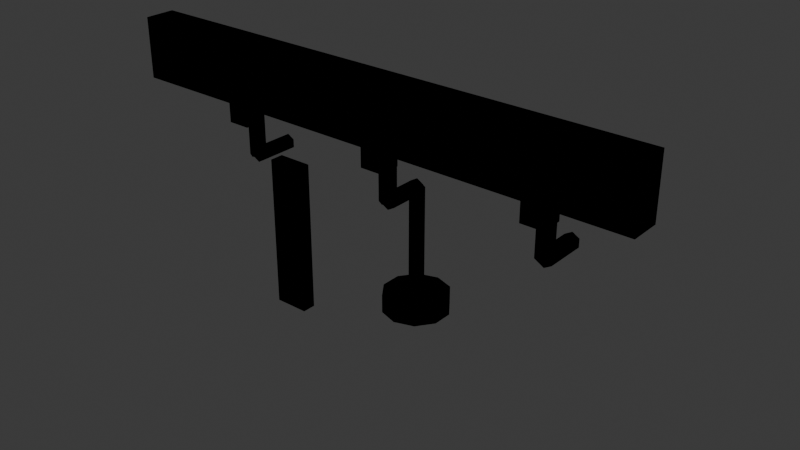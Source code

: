 # Source: PAREDE_GANCHO_v01.blend  (saved by Blender 4.2.66; exported with 4.5.12 LTS)
import bpy
from mathutils import Matrix  # noqa: F401  (used for matrix-valued properties, if any)

bpy.ops.wm.read_factory_settings(use_empty=True)
scene = bpy.context.scene
scene.name = 'Scene'

# ---- collections
col_collection = bpy.data.collections.new('Collection'); scene.collection.children.link(col_collection)
col_office_mousepad_v01 = bpy.data.collections.new('OFFICE_MOUSEPAD_v01'); scene.collection.children.link(col_office_mousepad_v01)
col_office_luminaria_v01 = bpy.data.collections.new('OFFICE_LUMINARIA_v01'); scene.collection.children.link(col_office_luminaria_v01)
col_office_prateleira_v01 = bpy.data.collections.new('OFFICE_PRATELEIRA_v01'); scene.collection.children.link(col_office_prateleira_v01)
col_office_gaveteiro_v01 = bpy.data.collections.new('OFFICE_GAVETEIRO_v01'); scene.collection.children.link(col_office_gaveteiro_v01)
col_office_quadro_v01 = bpy.data.collections.new('OFFICE_QUADRO_v01'); scene.collection.children.link(col_office_quadro_v01)
col_office_cadeira_gamer_v01 = bpy.data.collections.new('OFFICE_CADEIRA_GAMER_v01'); scene.collection.children.link(col_office_cadeira_gamer_v01)
col_eletro_microondas_v01 = bpy.data.collections.new('ELETRO_MICROONDAS_v01'); scene.collection.children.link(col_eletro_microondas_v01)
col_eletro_cafeteira_v01 = bpy.data.collections.new('ELETRO_CAFETEIRA_v01'); scene.collection.children.link(col_eletro_cafeteira_v01)
col_eletro_liquidificador_v01 = bpy.data.collections.new('ELETRO_LIQUIDIFICADOR_v01'); scene.collection.children.link(col_eletro_liquidificador_v01)
col_eletro_torradeira_v01 = bpy.data.collections.new('ELETRO_TORRADEIRA_v01'); scene.collection.children.link(col_eletro_torradeira_v01)
col_eletro_airfryer_v01 = bpy.data.collections.new('ELETRO_AIRFRYER_v01'); scene.collection.children.link(col_eletro_airfryer_v01)
col_eletro_batedeira_v01 = bpy.data.collections.new('ELETRO_BATEDEIRA_v01'); scene.collection.children.link(col_eletro_batedeira_v01)
col_eletro_fogao2_v01 = bpy.data.collections.new('ELETRO_FOGAO2_v01'); scene.collection.children.link(col_eletro_fogao2_v01)
col_eletro_coifa_v01 = bpy.data.collections.new('ELETRO_COIFA_v01'); scene.collection.children.link(col_eletro_coifa_v01)
col_parede_prateleira_v01 = bpy.data.collections.new('PAREDE_PRATELEIRA_v01'); scene.collection.children.link(col_parede_prateleira_v01)
col_parede_espelho_grande_v01 = bpy.data.collections.new('PAREDE_ESPELHO_GRANDE_v01'); scene.collection.children.link(col_parede_espelho_grande_v01)
col_parede_quadro_triplo_v01 = bpy.data.collections.new('PAREDE_QUADRO_TRIPLO_v01'); scene.collection.children.link(col_parede_quadro_triplo_v01)
col_parede_relogio_cuco_v01 = bpy.data.collections.new('PAREDE_RELOGIO_CUCO_v01'); scene.collection.children.link(col_parede_relogio_cuco_v01)
col_parede_adesivo_v01 = bpy.data.collections.new('PAREDE_ADESIVO_v01'); scene.collection.children.link(col_parede_adesivo_v01)
col_parede_nicho_v01 = bpy.data.collections.new('PAREDE_NICHO_v01'); scene.collection.children.link(col_parede_nicho_v01)
col_parede_suporte_tempero_v01 = bpy.data.collections.new('PAREDE_SUPORTE_TEMPERO_v01'); scene.collection.children.link(col_parede_suporte_tempero_v01)
col_parede_gancho_v01 = bpy.data.collections.new('PAREDE_GANCHO_v01'); scene.collection.children.link(col_parede_gancho_v01)

# ---- materials (node trees are filled in below, after node groups)
mat_polyroom_pbr = bpy.data.materials.new('Polyroom_PBR')

# ---- material node trees
mat_polyroom_pbr.use_nodes = True; mat_polyroom_pbr.node_tree.nodes.clear()
_N = mat_polyroom_pbr.node_tree.nodes; _L = mat_polyroom_pbr.node_tree.links
n0 = _N.new('ShaderNodeOutputMaterial'); n0.name = 'Material Output'; n0.location = (0, 0)
n1 = _N.new('ShaderNodeBsdfPrincipled'); n1.name = 'Principled BSDF'; n1.location = (0, 0)
n1.inputs[2].default_value = 0.8
n2 = _N.new('ShaderNodeVertexColor'); n2.name = 'Color Attribute'; n2.location = (0, 0)
n2.layer_name = 'Color'
_L.new(n2.outputs[0], n1.inputs[0])
n0.is_active_output = True

# ---- world
world_world = bpy.data.worlds.new('World'); scene.world = world_world
world_world.use_nodes = True; world_world.node_tree.nodes.clear()
_N = world_world.node_tree.nodes; _L = world_world.node_tree.links
n0 = _N.new('ShaderNodeOutputWorld'); n0.name = 'World Output'; n0.location = (300, 300)
n1 = _N.new('ShaderNodeBackground'); n1.name = 'Background'; n1.location = (10, 300)
n1.inputs[0].default_value = (0.05088, 0.05088, 0.05088, 1.0)
_L.new(n1.outputs[0], n0.inputs[0])
n0.is_active_output = True
world_world.color = (0.05088, 0.05088, 0.05088)
world_world.sun_shadow_jitter_overblur = 0.0

# ---- meshes
me_parede_gancho_v01 = bpy.data.meshes.new('PAREDE_GANCHO_v01')
me_parede_gancho_v01.from_pydata([(-0.35, -0.02, 0.34), (-0.35, -0.02, 0.42), (-0.35, 0.02, 0.34), (-0.35, 0.02, 0.42), (0.35, -0.02, 0.34), (0.35, -0.02, 0.42), (0.35, 0.02, 0.34), (0.35, 0.02, 0.42), (-0.235, 0.005, 0.3), (-0.235, 0.005, 0.36), (-0.235, 0.035, 0.3), (-0.235, 0.035, 0.36), (-0.205, 0.005, 0.3), (-0.205, 0.005, 0.36), (-0.205, 0.035, 0.3), (-0.205, 0.035, 0.36), (-0.22, 0.024, 0.33), (-0.22, 0.024, 0.25), (-0.2105, 0.0295, 0.33), (-0.2105, 0.0295, 0.25), (-0.2105, 0.0405, 0.33), (-0.2105, 0.0405, 0.25), (-0.22, 0.046, 0.33), (-0.22, 0.046, 0.25), (-0.2295, 0.0405, 0.33), (-0.2295, 0.0405, 0.25), (-0.2295, 0.0295, 0.33), (-0.2295, 0.0295, 0.25), (-0.22, 0.035, 0.239), (-0.22, 0.09, 0.239), (-0.2105, 0.035, 0.2445), (-0.2105, 0.09, 0.2445), (-0.2105, 0.035, 0.2555), (-0.2105, 0.09, 0.2555), (-0.22, 0.035, 0.261), (-0.22, 0.09, 0.261), (-0.2295, 0.035, 0.2555), (-0.2295, 0.09, 0.2555), (-0.2295, 0.035, 0.2445), (-0.2295, 0.09, 0.2445), (-0.015, 0.005, 0.3), (-0.015, 0.005, 0.36), (-0.015, 0.035, 0.3), (-0.015, 0.035, 0.36), (0.015, 0.005, 0.3), (0.015, 0.005, 0.36), (0.015, 0.035, 0.3), (0.015, 0.035, 0.36), (0.0, 0.024, 0.33), (0.0, 0.024, 0.25), (0.009526, 0.0295, 0.33), (0.009526, 0.0295, 0.25), (0.009526, 0.0405, 0.33), (0.009526, 0.0405, 0.25), (0.0, 0.046, 0.33), (0.0, 0.046, 0.25), (-0.009526, 0.0405, 0.33), (-0.009526, 0.0405, 0.25), (-0.009526, 0.0295, 0.33), (-0.009526, 0.0295, 0.25), (0.0, 0.035, 0.239), (0.0, 0.09, 0.239), (0.009526, 0.035, 0.2445), (0.009526, 0.09, 0.2445), (0.009526, 0.035, 0.2555), (0.009526, 0.09, 0.2555), (0.0, 0.035, 0.261), (0.0, 0.09, 0.261), (-0.009526, 0.035, 0.2555), (-0.009526, 0.09, 0.2555), (-0.009526, 0.035, 0.2445), (-0.009526, 0.09, 0.2445), (0.205, 0.005, 0.3), (0.205, 0.005, 0.36), (0.205, 0.035, 0.3), (0.205, 0.035, 0.36), (0.235, 0.005, 0.3), (0.235, 0.005, 0.36), (0.235, 0.035, 0.3), (0.235, 0.035, 0.36), (0.22, 0.024, 0.33), (0.22, 0.024, 0.25), (0.2295, 0.0295, 0.33), (0.2295, 0.0295, 0.25), (0.2295, 0.0405, 0.33), (0.2295, 0.0405, 0.25), (0.22, 0.046, 0.33), (0.22, 0.046, 0.25), (0.2105, 0.0405, 0.33), (0.2105, 0.0405, 0.25), (0.2105, 0.0295, 0.33), (0.2105, 0.0295, 0.25), (0.22, 0.035, 0.239), (0.22, 0.09, 0.239), (0.2295, 0.035, 0.2445), (0.2295, 0.09, 0.2445), (0.2295, 0.035, 0.2555), (0.2295, 0.09, 0.2555), (0.22, 0.035, 0.261), (0.22, 0.09, 0.261), (0.2105, 0.035, 0.2555), (0.2105, 0.09, 0.2555), (0.2105, 0.035, 0.2445), (0.2105, 0.09, 0.2445), (0.0, 0.08, 0.25), (0.0, 0.08, 0.11), (0.00866, 0.085, 0.25), (0.00866, 0.085, 0.11), (0.00866, 0.095, 0.25), (0.00866, 0.095, 0.11), (0.0, 0.1, 0.25), (0.0, 0.1, 0.11), (-0.00866, 0.095, 0.25), (-0.00866, 0.095, 0.11), (-0.00866, 0.085, 0.25), (-0.00866, 0.085, 0.11), (0.0, 0.135, 0.0775), (0.0, 0.135, 0.1025), (0.02645, 0.1264, 0.0775), (0.02645, 0.1264, 0.1025), (0.0428, 0.1039, 0.0775), (0.0428, 0.1039, 0.1025), (0.0428, 0.07609, 0.0775), (0.0428, 0.07609, 0.1025), (0.02645, 0.05359, 0.0775), (0.02645, 0.05359, 0.1025), (0.0, 0.045, 0.0775), (0.0, 0.045, 0.1025), (-0.02645, 0.05359, 0.0775), (-0.02645, 0.05359, 0.1025), (-0.0428, 0.07609, 0.0775), (-0.0428, 0.07609, 0.1025), (-0.0428, 0.1039, 0.0775), (-0.0428, 0.1039, 0.1025), (-0.02645, 0.1264, 0.0775), (-0.02645, 0.1264, 0.1025), (-0.245, 0.08, 0.0), (-0.245, 0.08, 0.22), (-0.245, 0.1, 0.0), (-0.245, 0.1, 0.22), (-0.195, 0.08, 0.0), (-0.195, 0.08, 0.22), (-0.195, 0.1, 0.0), (-0.195, 0.1, 0.22)], [], [(0, 1, 3, 2), (2, 3, 7, 6), (6, 7, 5, 4), (4, 5, 1, 0), (2, 6, 4, 0), (7, 3, 1, 5), (8, 9, 11, 10), (10, 11, 15, 14), (14, 15, 13, 12), (12, 13, 9, 8), (10, 14, 12, 8), (15, 11, 9, 13), (16, 17, 19, 18), (18, 19, 21, 20), (20, 21, 23, 22), (22, 23, 25, 24), (19, 17, 27, 25, 23, 21), (24, 25, 27, 26), (26, 27, 17, 16), (16, 18, 20, 22, 24, 26), (28, 29, 31, 30), (30, 31, 33, 32), (32, 33, 35, 34), (34, 35, 37, 36), (31, 29, 39, 37, 35, 33), (36, 37, 39, 38), (38, 39, 29, 28), (28, 30, 32, 34, 36, 38), (40, 41, 43, 42), (42, 43, 47, 46), (46, 47, 45, 44), (44, 45, 41, 40), (42, 46, 44, 40), (47, 43, 41, 45), (48, 49, 51, 50), (50, 51, 53, 52), (52, 53, 55, 54), (54, 55, 57, 56), (51, 49, 59, 57, 55, 53), (56, 57, 59, 58), (58, 59, 49, 48), (48, 50, 52, 54, 56, 58), (60, 61, 63, 62), (62, 63, 65, 64), (64, 65, 67, 66), (66, 67, 69, 68), (63, 61, 71, 69, 67, 65), (68, 69, 71, 70), (70, 71, 61, 60), (60, 62, 64, 66, 68, 70), (72, 73, 75, 74), (74, 75, 79, 78), (78, 79, 77, 76), (76, 77, 73, 72), (74, 78, 76, 72), (79, 75, 73, 77), (80, 81, 83, 82), (82, 83, 85, 84), (84, 85, 87, 86), (86, 87, 89, 88), (83, 81, 91, 89, 87, 85), (88, 89, 91, 90), (90, 91, 81, 80), (80, 82, 84, 86, 88, 90), (92, 93, 95, 94), (94, 95, 97, 96), (96, 97, 99, 98), (98, 99, 101, 100), (95, 93, 103, 101, 99, 97), (100, 101, 103, 102), (102, 103, 93, 92), (92, 94, 96, 98, 100, 102), (104, 105, 107, 106), (106, 107, 109, 108), (108, 109, 111, 110), (110, 111, 113, 112), (107, 105, 115, 113, 111, 109), (112, 113, 115, 114), (114, 115, 105, 104), (104, 106, 108, 110, 112, 114), (116, 117, 119, 118), (118, 119, 121, 120), (120, 121, 123, 122), (122, 123, 125, 124), (124, 125, 127, 126), (126, 127, 129, 128), (128, 129, 131, 130), (130, 131, 133, 132), (119, 117, 135, 133, 131, 129, 127, 125, 123, 121), (132, 133, 135, 134), (134, 135, 117, 116), (116, 118, 120, 122, 124, 126, 128, 130, 132, 134), (136, 137, 139, 138), (138, 139, 143, 142), (142, 143, 141, 140), (140, 141, 137, 136), (138, 142, 140, 136), (143, 139, 137, 141)])
_uv = me_parede_gancho_v01.uv_layers.new(name='UVMap')
_uv.uv.foreach_set('vector', [0.6134, 0.4499, 0.6134, 0.3379, 0.6695, 0.3379, 0.6695, 0.4499, 0.122, 0.99, 0.009968, 0.99, 0.009968, 0.009968, 0.122, 0.009968, 0.6134, 0.5819, 0.6134, 0.4699, 0.6695, 0.4699, 0.6695, 0.5819, 0.2539, 0.99, 0.1419, 0.99, 0.1419, 0.009968, 0.2539, 0.009968, 0.3299, 0.009968, 0.3299, 0.99, 0.2739, 0.99, 0.2739, 0.009968, 0.4058, 0.009968, 0.4058, 0.99, 0.3498, 0.99, 0.3498, 0.009968, 0.7155, 0.3099, 0.7155, 0.2259, 0.7575, 0.2259, 0.7575, 0.3099, 0.6536, 0.3099, 0.6536, 0.2259, 0.6956, 0.2259, 0.6956, 0.3099, 0.7233, 0.6858, 0.7233, 0.6018, 0.7653, 0.6018, 0.7653, 0.6858, 0.4257, 0.7138, 0.4257, 0.6298, 0.4677, 0.6298, 0.4677, 0.7138, 0.7174, 0.8556, 0.7174, 0.8976, 0.6754, 0.8976, 0.6754, 0.8556, 0.9049, 0.1069, 0.9049, 0.1489, 0.8629, 0.1489, 0.8629, 0.1069, 0.8089, 0.4699, 0.8089, 0.5819, 0.7955, 0.5819, 0.7955, 0.4699, 0.843, 0.009968, 0.843, 0.122, 0.8276, 0.122, 0.8276, 0.009968, 0.7021, 0.7237, 0.7021, 0.8357, 0.6887, 0.8357, 0.6887, 0.7237, 0.6887, 0.7237, 0.6887, 0.8357, 0.6754, 0.8357, 0.6754, 0.7237, 0.6134, 0.9253, 0.6268, 0.9176, 0.6401, 0.9253, 0.6401, 0.9407, 0.6268, 0.9484, 0.6134, 0.9407, 0.8556, 0.7338, 0.8556, 0.8458, 0.8402, 0.8458, 0.8402, 0.7338, 0.8222, 0.4699, 0.8222, 0.5819, 0.8089, 0.5819, 0.8089, 0.4699, 0.6734, 0.9176, 0.6867, 0.9253, 0.6867, 0.9407, 0.6734, 0.9484, 0.6601, 0.9407, 0.6601, 0.9253, 0.752, 0.8097, 0.752, 0.8867, 0.7387, 0.8867, 0.7387, 0.8097, 0.8929, 0.3379, 0.8929, 0.4149, 0.8775, 0.4149, 0.8775, 0.3379, 0.8896, 0.009968, 0.8896, 0.08697, 0.8762, 0.08697, 0.8762, 0.009968, 0.8762, 0.009968, 0.8762, 0.08697, 0.8629, 0.08697, 0.8629, 0.009968, 0.9288, 0.8888, 0.9155, 0.8965, 0.9021, 0.8888, 0.9021, 0.8734, 0.9155, 0.8657, 0.9288, 0.8734, 0.8775, 0.5469, 0.8775, 0.4699, 0.8929, 0.4699, 0.8929, 0.5469, 0.7653, 0.8097, 0.7653, 0.8867, 0.752, 0.8867, 0.752, 0.8097, 0.752, 0.9374, 0.7387, 0.9297, 0.7387, 0.9143, 0.752, 0.9066, 0.7653, 0.9143, 0.7653, 0.9297, 0.7336, 0.4219, 0.7336, 0.3379, 0.7756, 0.3379, 0.7756, 0.4219, 0.7336, 0.5339, 0.7336, 0.4499, 0.7756, 0.4499, 0.7756, 0.5339, 0.7233, 0.7898, 0.7233, 0.7058, 0.7653, 0.7058, 0.7653, 0.7898, 0.7656, 0.09397, 0.7656, 0.009968, 0.8076, 0.009968, 0.8076, 0.09397, 0.5622, 0.8668, 0.5622, 0.9088, 0.5202, 0.9088, 0.5202, 0.8668, 0.9175, 0.7338, 0.9175, 0.7758, 0.8755, 0.7758, 0.8755, 0.7338, 0.7986, 0.6018, 0.7986, 0.7138, 0.7853, 0.7138, 0.7853, 0.6018, 0.8473, 0.6018, 0.8473, 0.7138, 0.8319, 0.7138, 0.8319, 0.6018, 0.8222, 0.3379, 0.8222, 0.4499, 0.8089, 0.4499, 0.8089, 0.3379, 0.8089, 0.3379, 0.8089, 0.4499, 0.7955, 0.4499, 0.7955, 0.3379, 0.9143, 0.2926, 0.9277, 0.2849, 0.941, 0.2926, 0.941, 0.308, 0.9277, 0.3157, 0.9143, 0.308, 0.8575, 0.3379, 0.8575, 0.4499, 0.8421, 0.4499, 0.8421, 0.3379, 0.8119, 0.6018, 0.8119, 0.7138, 0.7986, 0.7138, 0.7986, 0.6018, 0.9155, 0.9164, 0.9288, 0.9241, 0.9288, 0.9395, 0.9155, 0.9472, 0.9021, 0.9395, 0.9021, 0.9241, 0.5802, 0.7698, 0.5802, 0.8468, 0.5668, 0.8468, 0.5668, 0.7698, 0.9249, 0.009968, 0.9249, 0.08697, 0.9095, 0.08697, 0.9095, 0.009968, 0.5469, 0.7698, 0.5469, 0.8468, 0.5336, 0.8468, 0.5336, 0.7698, 0.5336, 0.7698, 0.5336, 0.8468, 0.5202, 0.8468, 0.5202, 0.7698, 0.8944, 0.308, 0.881, 0.3157, 0.8677, 0.308, 0.8677, 0.2926, 0.881, 0.2849, 0.8944, 0.2926, 0.9128, 0.4149, 0.9128, 0.3379, 0.9282, 0.3379, 0.9282, 0.4149, 0.5935, 0.7698, 0.5935, 0.8468, 0.5802, 0.8468, 0.5802, 0.7698, 0.8889, 0.8458, 0.8755, 0.8381, 0.8755, 0.8227, 0.8889, 0.815, 0.9022, 0.8227, 0.9022, 0.8381, 0.7656, 0.1979, 0.7656, 0.1139, 0.8076, 0.1139, 0.8076, 0.1979, 0.4877, 0.7138, 0.4877, 0.6298, 0.5297, 0.6298, 0.5297, 0.7138, 0.6134, 0.8077, 0.6134, 0.7237, 0.6555, 0.7237, 0.6555, 0.8077, 0.5515, 0.7499, 0.5515, 0.6659, 0.5935, 0.6659, 0.5935, 0.7499, 0.4677, 0.8657, 0.4677, 0.9077, 0.4257, 0.9077, 0.4257, 0.8657, 0.8822, 0.8657, 0.8822, 0.9077, 0.8402, 0.9077, 0.8402, 0.8657, 0.4391, 0.7338, 0.4391, 0.8458, 0.4257, 0.8458, 0.4257, 0.7338, 0.8478, 0.188, 0.8478, 0.3, 0.8324, 0.3, 0.8324, 0.188, 0.499, 0.7338, 0.499, 0.8458, 0.4857, 0.8458, 0.4857, 0.7338, 0.4857, 0.7338, 0.4857, 0.8458, 0.4723, 0.8458, 0.4723, 0.7338, 0.7866, 0.9254, 0.7999, 0.9177, 0.8133, 0.9254, 0.8133, 0.9408, 0.7999, 0.9485, 0.7866, 0.9408, 0.8575, 0.4699, 0.8575, 0.5819, 0.8421, 0.5819, 0.8421, 0.4699, 0.4524, 0.7338, 0.4524, 0.8458, 0.4391, 0.8458, 0.4391, 0.7338, 0.9355, 0.815, 0.9488, 0.8227, 0.9488, 0.8381, 0.9355, 0.8458, 0.9221, 0.8381, 0.9221, 0.8227, 0.8805, 0.6018, 0.8805, 0.6788, 0.8672, 0.6788, 0.8672, 0.6018, 0.9282, 0.4349, 0.9282, 0.5119, 0.9128, 0.5119, 0.9128, 0.4349, 0.8944, 0.188, 0.8944, 0.265, 0.881, 0.265, 0.881, 0.188, 0.881, 0.188, 0.881, 0.265, 0.8677, 0.265, 0.8677, 0.188, 0.9395, 0.5549, 0.9261, 0.5626, 0.9128, 0.5549, 0.9128, 0.5395, 0.9261, 0.5318, 0.9395, 0.5395, 0.9138, 0.6788, 0.9138, 0.6018, 0.9292, 0.6018, 0.9292, 0.6788, 0.8939, 0.6018, 0.8939, 0.6788, 0.8805, 0.6788, 0.8805, 0.6018, 0.9277, 0.2188, 0.9143, 0.2111, 0.9143, 0.1957, 0.9277, 0.188, 0.941, 0.1957, 0.941, 0.2111, 0.6657, 0.009968, 0.6657, 0.206, 0.6536, 0.206, 0.6536, 0.009968, 0.7117, 0.009968, 0.7117, 0.206, 0.6977, 0.206, 0.6977, 0.009968, 0.7136, 0.3379, 0.7136, 0.5339, 0.7015, 0.5339, 0.7015, 0.3379, 0.7015, 0.3379, 0.7015, 0.5339, 0.6894, 0.5339, 0.6894, 0.3379, 0.6894, 0.5609, 0.7015, 0.5539, 0.7136, 0.5609, 0.7136, 0.5749, 0.7015, 0.5819, 0.6894, 0.5749, 0.7457, 0.009968, 0.7457, 0.206, 0.7317, 0.206, 0.7317, 0.009968, 0.6778, 0.009968, 0.6778, 0.206, 0.6657, 0.206, 0.6657, 0.009968, 0.7457, 0.5539, 0.7578, 0.5609, 0.7578, 0.5749, 0.7457, 0.5819, 0.7336, 0.5749, 0.7336, 0.5609, 0.8124, 0.2629, 0.7774, 0.2629, 0.7774, 0.2259, 0.8124, 0.2259, 0.6485, 0.7038, 0.6134, 0.7038, 0.6134, 0.6723, 0.6485, 0.6723, 0.6485, 0.6723, 0.6134, 0.6723, 0.6134, 0.6333, 0.6485, 0.6333, 0.6485, 0.6333, 0.6134, 0.6333, 0.6134, 0.6018, 0.6485, 0.6018, 0.8203, 0.8078, 0.7853, 0.8078, 0.7853, 0.7708, 0.8203, 0.7708, 0.8203, 0.7708, 0.7853, 0.7708, 0.7853, 0.7338, 0.8203, 0.7338, 0.7034, 0.7038, 0.6684, 0.7038, 0.6684, 0.6723, 0.7034, 0.6723, 0.7034, 0.6723, 0.6684, 0.6723, 0.6684, 0.6333, 0.7034, 0.6333, 0.4857, 0.4639, 0.4486, 0.4519, 0.4257, 0.4204, 0.4257, 0.3815, 0.4486, 0.35, 0.4857, 0.3379, 0.5227, 0.35, 0.5456, 0.3815, 0.5456, 0.4204, 0.5227, 0.4519, 0.7034, 0.6333, 0.6684, 0.6333, 0.6684, 0.6018, 0.7034, 0.6018, 0.8124, 0.3, 0.7774, 0.3, 0.7774, 0.2629, 0.8124, 0.2629, 0.4486, 0.5978, 0.4257, 0.5663, 0.4257, 0.5274, 0.4486, 0.4959, 0.4857, 0.4839, 0.5227, 0.4959, 0.5456, 0.5274, 0.5456, 0.5663, 0.5227, 0.5978, 0.4857, 0.6099, 0.6056, 0.318, 0.6056, 0.009968, 0.6336, 0.009968, 0.6336, 0.318, 0.4257, 0.318, 0.4257, 0.009968, 0.4957, 0.009968, 0.4957, 0.318, 0.5655, 0.6459, 0.5655, 0.3379, 0.5935, 0.3379, 0.5935, 0.6459, 0.5157, 0.318, 0.5157, 0.009968, 0.5857, 0.009968, 0.5857, 0.318, 0.6415, 0.8276, 0.6415, 0.8976, 0.6134, 0.8976, 0.6134, 0.8276, 0.8133, 0.8278, 0.8133, 0.8978, 0.7853, 0.8978, 0.7853, 0.8278])
_ca = me_parede_gancho_v01.color_attributes.new('Color', 'FLOAT_COLOR', 'POINT')
_ca.data.foreach_set('color', [0.35, 0.24, 0.15, 1.0, 0.35, 0.24, 0.15, 1.0, 0.35, 0.24, 0.15, 1.0, 0.35, 0.24, 0.15, 1.0, 0.35, 0.24, 0.15, 1.0, 0.35, 0.24, 0.15, 1.0, 0.35, 0.24, 0.15, 1.0, 0.35, 0.24, 0.15, 1.0, 0.32, 0.32, 0.34, 1.0, 0.32, 0.32, 0.34, 1.0, 0.32, 0.32, 0.34, 1.0, 0.32, 0.32, 0.34, 1.0, 0.32, 0.32, 0.34, 1.0, 0.32, 0.32, 0.34, 1.0, 0.32, 0.32, 0.34, 1.0, 0.32, 0.32, 0.34, 1.0, 0.32, 0.32, 0.34, 1.0, 0.32, 0.32, 0.34, 1.0, 0.32, 0.32, 0.34, 1.0, 0.32, 0.32, 0.34, 1.0, 0.32, 0.32, 0.34, 1.0, 0.32, 0.32, 0.34, 1.0, 0.32, 0.32, 0.34, 1.0, 0.32, 0.32, 0.34, 1.0, 0.32, 0.32, 0.34, 1.0, 0.32, 0.32, 0.34, 1.0, 0.32, 0.32, 0.34, 1.0, 0.32, 0.32, 0.34, 1.0, 0.32, 0.32, 0.34, 1.0, 0.32, 0.32, 0.34, 1.0, 0.32, 0.32, 0.34, 1.0, 0.32, 0.32, 0.34, 1.0, 0.32, 0.32, 0.34, 1.0, 0.32, 0.32, 0.34, 1.0, 0.32, 0.32, 0.34, 1.0, 0.32, 0.32, 0.34, 1.0, 0.32, 0.32, 0.34, 1.0, 0.32, 0.32, 0.34, 1.0, 0.32, 0.32, 0.34, 1.0, 0.32, 0.32, 0.34, 1.0, 0.32, 0.32, 0.34, 1.0, 0.32, 0.32, 0.34, 1.0, 0.32, 0.32, 0.34, 1.0, 0.32, 0.32, 0.34, 1.0, 0.32, 0.32, 0.34, 1.0, 0.32, 0.32, 0.34, 1.0, 0.32, 0.32, 0.34, 1.0, 0.32, 0.32, 0.34, 1.0, 0.32, 0.32, 0.34, 1.0, 0.32, 0.32, 0.34, 1.0, 0.32, 0.32, 0.34, 1.0, 0.32, 0.32, 0.34, 1.0, 0.32, 0.32, 0.34, 1.0, 0.32, 0.32, 0.34, 1.0, 0.32, 0.32, 0.34, 1.0, 0.32, 0.32, 0.34, 1.0, 0.32, 0.32, 0.34, 1.0, 0.32, 0.32, 0.34, 1.0, 0.32, 0.32, 0.34, 1.0, 0.32, 0.32, 0.34, 1.0, 0.32, 0.32, 0.34, 1.0, 0.32, 0.32, 0.34, 1.0, 0.32, 0.32, 0.34, 1.0, 0.32, 0.32, 0.34, 1.0, 0.32, 0.32, 0.34, 1.0, 0.32, 0.32, 0.34, 1.0, 0.32, 0.32, 0.34, 1.0, 0.32, 0.32, 0.34, 1.0, 0.32, 0.32, 0.34, 1.0, 0.32, 0.32, 0.34, 1.0, 0.32, 0.32, 0.34, 1.0, 0.32, 0.32, 0.34, 1.0, 0.32, 0.32, 0.34, 1.0, 0.32, 0.32, 0.34, 1.0, 0.32, 0.32, 0.34, 1.0, 0.32, 0.32, 0.34, 1.0, 0.32, 0.32, 0.34, 1.0, 0.32, 0.32, 0.34, 1.0, 0.32, 0.32, 0.34, 1.0, 0.32, 0.32, 0.34, 1.0, 0.32, 0.32, 0.34, 1.0, 0.32, 0.32, 0.34, 1.0, 0.32, 0.32, 0.34, 1.0, 0.32, 0.32, 0.34, 1.0, 0.32, 0.32, 0.34, 1.0, 0.32, 0.32, 0.34, 1.0, 0.32, 0.32, 0.34, 1.0, 0.32, 0.32, 0.34, 1.0, 0.32, 0.32, 0.34, 1.0, 0.32, 0.32, 0.34, 1.0, 0.32, 0.32, 0.34, 1.0, 0.32, 0.32, 0.34, 1.0, 0.32, 0.32, 0.34, 1.0, 0.32, 0.32, 0.34, 1.0, 0.32, 0.32, 0.34, 1.0, 0.32, 0.32, 0.34, 1.0, 0.32, 0.32, 0.34, 1.0, 0.32, 0.32, 0.34, 1.0, 0.32, 0.32, 0.34, 1.0, 0.32, 0.32, 0.34, 1.0, 0.32, 0.32, 0.34, 1.0, 0.32, 0.32, 0.34, 1.0, 0.32, 0.32, 0.34, 1.0, 0.32, 0.32, 0.34, 1.0, 0.55, 0.38, 0.22, 1.0, 0.55, 0.38, 0.22, 1.0, 0.55, 0.38, 0.22, 1.0, 0.55, 0.38, 0.22, 1.0, 0.55, 0.38, 0.22, 1.0, 0.55, 0.38, 0.22, 1.0, 0.55, 0.38, 0.22, 1.0, 0.55, 0.38, 0.22, 1.0, 0.55, 0.38, 0.22, 1.0, 0.55, 0.38, 0.22, 1.0, 0.55, 0.38, 0.22, 1.0, 0.55, 0.38, 0.22, 1.0, 0.62, 0.63, 0.65, 1.0, 0.62, 0.63, 0.65, 1.0, 0.62, 0.63, 0.65, 1.0, 0.62, 0.63, 0.65, 1.0, 0.62, 0.63, 0.65, 1.0, 0.62, 0.63, 0.65, 1.0, 0.62, 0.63, 0.65, 1.0, 0.62, 0.63, 0.65, 1.0, 0.62, 0.63, 0.65, 1.0, 0.62, 0.63, 0.65, 1.0, 0.62, 0.63, 0.65, 1.0, 0.62, 0.63, 0.65, 1.0, 0.62, 0.63, 0.65, 1.0, 0.62, 0.63, 0.65, 1.0, 0.62, 0.63, 0.65, 1.0, 0.62, 0.63, 0.65, 1.0, 0.62, 0.63, 0.65, 1.0, 0.62, 0.63, 0.65, 1.0, 0.62, 0.63, 0.65, 1.0, 0.62, 0.63, 0.65, 1.0, 0.55, 0.38, 0.22, 1.0, 0.55, 0.38, 0.22, 1.0, 0.55, 0.38, 0.22, 1.0, 0.55, 0.38, 0.22, 1.0, 0.55, 0.38, 0.22, 1.0, 0.55, 0.38, 0.22, 1.0, 0.55, 0.38, 0.22, 1.0, 0.55, 0.38, 0.22, 1.0])
me_parede_gancho_v01.materials.append(mat_polyroom_pbr)
me_parede_gancho_v01.update()

# ---- objects
ob_parede_gancho_v01 = bpy.data.objects.new('PAREDE_GANCHO_v01', me_parede_gancho_v01)

# ---- transforms, parenting, visibility, modifiers, constraints
ob_parede_gancho_v01.location = (0.0, 0.0, 0.0)

# ---- collection membership
col_parede_gancho_v01.objects.link(ob_parede_gancho_v01)

# ---- scene / render settings (as saved in the file)
scene.frame_start = 1; scene.frame_end = 250; scene.frame_set(1)
scene.render.engine = 'BLENDER_EEVEE_NEXT'
bpy.context.view_layer.update()

# ---- added for rendering (the .blend has no active camera and no usable light): camera, sun
cam_auto = bpy.data.cameras.new('AutoCamera')
cam_auto.lens = 50.0
cam_auto.sensor_width = 36.0
cam_auto.clip_end = 1000.0
ob_auto_camera = bpy.data.objects.new('AutoCamera', cam_auto)
scene.collection.objects.link(ob_auto_camera)
ob_auto_camera.location = (0.768786, -0.865043, 0.825029)
ob_auto_camera.rotation_euler = (1.09748, -7.21219e-08, 0.694738)
scene.camera = ob_auto_camera
light_auto_sun = bpy.data.lights.new('AutoSun', 'SUN')
light_auto_sun.energy = 3.0
light_auto_sun.angle = 0.0523599
ob_auto_sun = bpy.data.objects.new('AutoSun', light_auto_sun)
scene.collection.objects.link(ob_auto_sun)
ob_auto_sun.rotation_euler = (0.872665, 0.174533, 0.523599)
bpy.context.view_layer.update()
